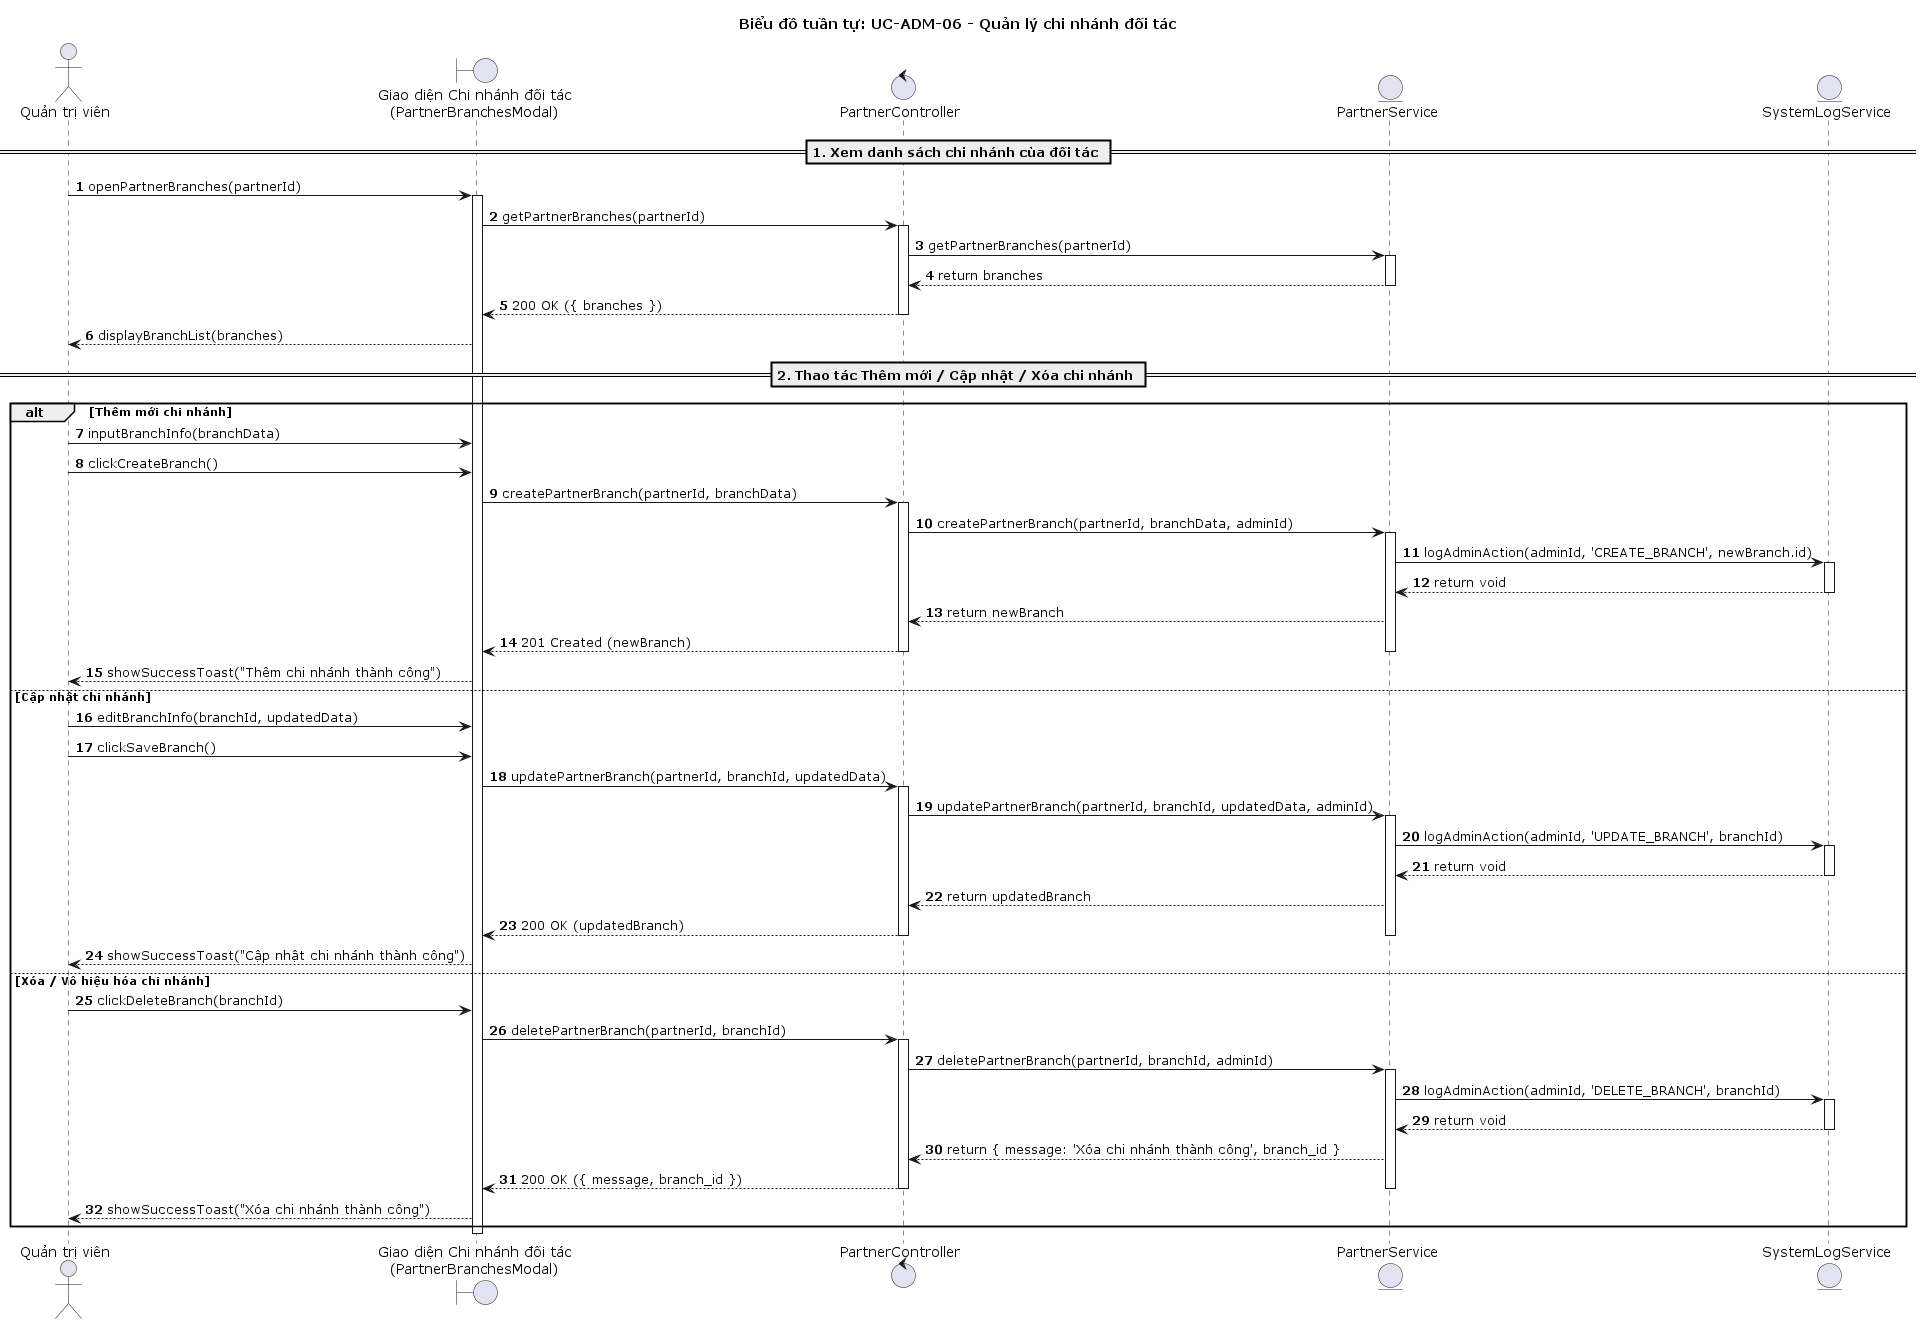

The diagram above was rendered by PlantUML. Its source (embedded in the PNG):
@startuml
title Biểu đồ tuần tự: UC-ADM-06 - Quản lý chi nhánh đối tác

autonumber
actor "Quản trị viên" as QTV
boundary "Giao diện Chi nhánh đối tác\n(PartnerBranchesModal)" as UI
control "PartnerController" as Controller
entity "PartnerService" as Service
entity "SystemLogService" as LogService

== 1. Xem danh sách chi nhánh của đối tác ==
QTV -> UI : openPartnerBranches(partnerId)
activate UI
UI -> Controller : getPartnerBranches(partnerId)
activate Controller
Controller -> Service : getPartnerBranches(partnerId)
activate Service
Service --> Controller : return branches
deactivate Service
Controller --> UI : 200 OK ({ branches })
deactivate Controller
UI --> QTV : displayBranchList(branches)

== 2. Thao tác Thêm mới / Cập nhật / Xóa chi nhánh ==
alt Thêm mới chi nhánh
    QTV -> UI : inputBranchInfo(branchData)
    QTV -> UI : clickCreateBranch()
    UI -> Controller : createPartnerBranch(partnerId, branchData)
    activate Controller
    Controller -> Service : createPartnerBranch(partnerId, branchData, adminId)
    activate Service

    Service -> LogService : logAdminAction(adminId, 'CREATE_BRANCH', newBranch.id)
    activate LogService
    LogService --> Service : return void
    deactivate LogService

    Service --> Controller : return newBranch
    Controller --> UI : 201 Created (newBranch)
    deactivate Service
    deactivate Controller
    UI --> QTV : showSuccessToast("Thêm chi nhánh thành công")

else Cập nhật chi nhánh
    QTV -> UI : editBranchInfo(branchId, updatedData)
    QTV -> UI : clickSaveBranch()
    UI -> Controller : updatePartnerBranch(partnerId, branchId, updatedData)
    activate Controller
    Controller -> Service : updatePartnerBranch(partnerId, branchId, updatedData, adminId)
    activate Service

    Service -> LogService : logAdminAction(adminId, 'UPDATE_BRANCH', branchId)
    activate LogService
    LogService --> Service : return void
    deactivate LogService

    Service --> Controller : return updatedBranch
    Controller --> UI : 200 OK (updatedBranch)
    deactivate Service
    deactivate Controller
    UI --> QTV : showSuccessToast("Cập nhật chi nhánh thành công")

else Xóa / Vô hiệu hóa chi nhánh
    QTV -> UI : clickDeleteBranch(branchId)
    UI -> Controller : deletePartnerBranch(partnerId, branchId)
    activate Controller
    Controller -> Service : deletePartnerBranch(partnerId, branchId, adminId)
    activate Service

    Service -> LogService : logAdminAction(adminId, 'DELETE_BRANCH', branchId)
    activate LogService
    LogService --> Service : return void
    deactivate LogService

    Service --> Controller : return { message: 'Xóa chi nhánh thành công', branch_id }
    Controller --> UI : 200 OK ({ message, branch_id })
    deactivate Service
    deactivate Controller
    UI --> QTV : showSuccessToast("Xóa chi nhánh thành công")
end
deactivate UI

@enduml